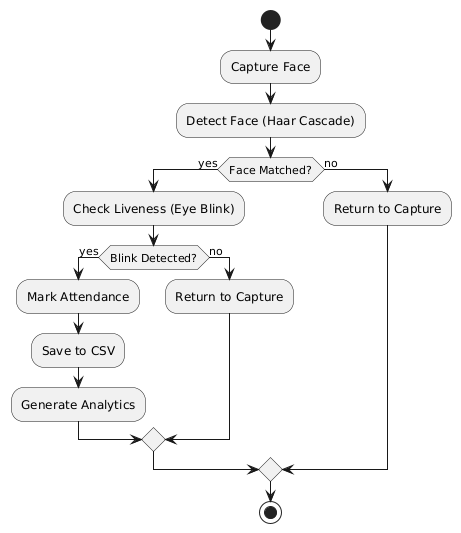

The diagram above was rendered by PlantUML. Its source (embedded in the PNG):
@startuml
start
:Capture Face;
:Detect Face (Haar Cascade);
if (Face Matched?) then (yes)
  :Check Liveness (Eye Blink);
  if (Blink Detected?) then (yes)
    :Mark Attendance;
    :Save to CSV;
    :Generate Analytics;
  else (no)
    :Return to Capture;
  endif
else (no)
  :Return to Capture;
endif
stop
@enduml